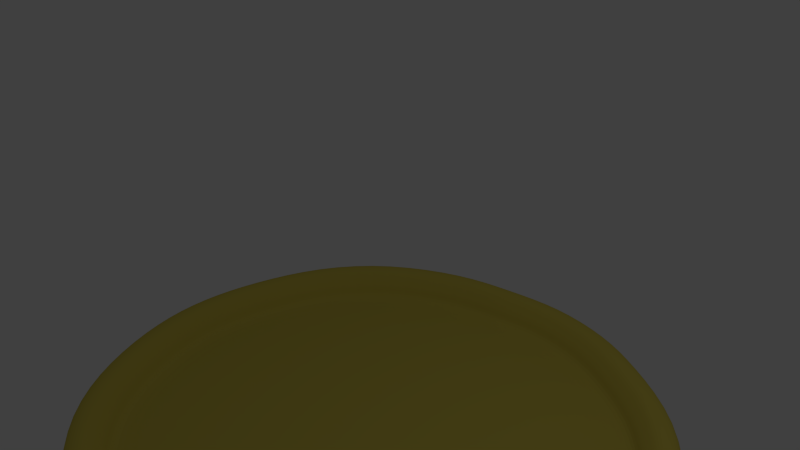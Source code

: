 # Source: Pizza_Empty.blend  (saved by Blender 2.76.0; exported with 4.5.12 LTS)
import bpy
from mathutils import Matrix  # noqa: F401  (used for matrix-valued properties, if any)

bpy.ops.wm.read_factory_settings(use_empty=True)
scene = bpy.context.scene
scene.name = 'Scene'

# ---- collections
col_collection_1 = bpy.data.collections.new('Collection 1'); scene.collection.children.link(col_collection_1)

# ---- materials (node trees are filled in below, after node groups)
mat_material = bpy.data.materials.new('Material')
mat_material.alpha_threshold = 0.0
mat_material.use_transparent_shadow = False
mat_material.diffuse_color = (0.6619, 0.5491, 0.0871, 1.0)
mat_material.roughness = 0.5
mat_material.specular_intensity = 0.2158
mat_material.line_color = (0.0, 0.0, 0.0, 1.0)

# ---- material node trees

# ---- world
world_world = bpy.data.worlds.new('World'); scene.world = world_world
world_world.color = (0.05088, 0.05088, 0.05088)
world_world.use_sun_shadow = False
world_world.sun_shadow_jitter_overblur = 0.0
world_world.cycles.sampling_method = 'MANUAL'
world_world.cycles.sample_map_resolution = 256

# ---- cameras
cam_camera = bpy.data.cameras.new('Camera')
cam_camera.clip_end = 100.0
cam_camera.lens = 35.0
cam_camera.sensor_width = 32.0
cam_camera.sensor_height = 18.0
cam_camera.ortho_scale = 7.314
cam_camera.dof.focus_distance = 0.0
cam_camera.dof.aperture_fstop = 128.0

# ---- lights
light_lamp = bpy.data.lights.new('Lamp', 'POINT')
light_lamp.transmission_factor = 0.0
light_lamp.cutoff_distance = 30.0
light_lamp.energy = 100.0
light_lamp.shadow_buffer_clip_start = 1.001
light_lamp.shadow_soft_size = 0.1
light_lamp.shadow_maximum_resolution = 0.006
light_lamp.use_absolute_resolution = True
light_lamp.cycles.use_multiple_importance_sampling = False

# ---- meshes
me_cube = bpy.data.meshes.new('Cube')
me_cube.from_pydata([(2.978, 2.974, 0.0), (3.147, -3.233, 0.0), (-3.146, -3.233, 0.0), (-3.146, 3.144, 0.0), (1.824, 3.65, 0.0), (0.0, 4.177, 0.0), (1.955, -3.941, 0.0), (-1.883, 3.844, 0.0), (0.03095, -4.357, 0.0), (-1.873, -3.981, 0.0), (3.877, 1.694, 0.0), (4.35, -0.1318, 0.0), (3.925, -2.11, 0.0), (-3.924, -2.219, 0.0), (-4.508, -0.1172, 0.0), (-3.984, 2.093, 0.0), (2.517, -2.594, 0.0), (3.297, -0.04458, 0.0), (2.517, 2.505, 0.0), (0.0006768, -3.385, 0.0), (0.0, 0.0, 0.0), (0.0006775, 3.296, 0.0), (-2.515, -2.594, 0.0), (-3.296, -0.04458, 0.0), (-2.515, 2.505, 0.0), (4.228, 0.7144, 0.0), (-4.367, 0.8669, 0.0), (2.907, 1.23, 0.0), (0.0003388, 1.648, 0.0), (-2.906, 1.23, 0.0), (4.204, -1.169, 0.0), (-4.392, -1.077, 0.0), (2.907, -1.319, 0.0), (0.0003384, -1.693, 0.0), (-2.906, -1.319, 0.0), (-0.9415, 4.01, 0.0), (-0.7393, -4.316, 0.0), (-1.257, 2.9, 0.0), (-1.648, -0.02229, 0.0), (-1.257, -2.989, 0.0), (-1.453, 1.439, 0.0), (-1.453, -1.506, 0.0), (1.094, -4.225, 0.0), (1.093, 3.998, 0.0), (1.259, 2.9, 0.0), (1.649, -0.02229, 0.0), (1.259, -2.989, 0.0), (1.454, 1.439, 0.0), (1.454, -1.506, 0.0), (3.061, 3.061, 0.09079), (3.236, -3.32, 0.09079), (-3.234, -3.32, 0.09079), (-3.234, 3.235, 0.09079), (1.875, 3.755, 0.09079), (0.00023, 4.297, 0.09079), (2.01, -4.047, 0.09079), (-1.935, 3.954, 0.09079), (0.03204, -4.475, 0.09079), (-1.925, -4.089, 0.09079), (3.985, 1.744, 0.09079), (4.471, -0.132, 0.09079), (4.035, -2.165, 0.09079), (-4.033, -2.277, 0.09079), (-4.634, -0.1171, 0.09079), (-4.095, 2.155, 0.09079), (4.347, 0.7377, 0.09079), (-4.489, 0.8946, 0.09079), (4.322, -1.198, 0.09079), (-4.514, -1.104, 0.09079), (-0.9675, 4.126, 0.09079), (-0.7597, -4.433, 0.09079), (1.125, -4.339, 0.09079), (1.124, 4.113, 0.09079), (3.115, 3.116, 0.1917), (3.292, -3.376, 0.1917), (-3.29, -3.376, 0.1917), (-3.29, 3.294, 0.1917), (1.908, 3.823, 0.1917), (0.000378, 4.374, 0.1917), (2.045, -4.116, 0.1917), (-1.969, 4.026, 0.1917), (0.03274, -4.551, 0.1917), (-1.958, -4.158, 0.1917), (4.055, 1.777, 0.1917), (4.55, -0.1322, 0.1917), (4.106, -2.201, 0.1917), (-4.104, -2.315, 0.1917), (-4.714, -0.117, 0.1917), (-4.167, 2.195, 0.1917), (4.423, 0.7528, 0.1917), (-4.567, 0.9123, 0.1917), (4.397, -1.217, 0.1917), (-4.593, -1.121, 0.1917), (-0.9843, 4.2, 0.1917), (-0.7729, -4.508, 0.1917), (1.144, -4.413, 0.1917), (1.144, 4.187, 0.1917), (3.113, 3.115, 0.3178), (3.291, -3.374, 0.3178), (-3.288, -3.374, 0.3178), (-3.288, 3.292, 0.3178), (1.907, 3.821, 0.3178), (0.000374, 4.372, 0.3178), (2.044, -4.114, 0.3178), (-1.968, 4.024, 0.3178), (0.03272, -4.549, 0.3178), (-1.957, -4.156, 0.3178), (4.053, 1.776, 0.3178), (4.547, -0.1322, 0.3178), (4.104, -2.2, 0.3178), (-4.102, -2.314, 0.3178), (-4.712, -0.117, 0.3178), (-4.165, 2.194, 0.3178), (4.421, 0.7524, 0.3178), (-4.565, 0.9118, 0.3178), (4.395, -1.217, 0.3178), (-4.59, -1.12, 0.3178), (-0.9838, 4.198, 0.3178), (-0.7725, -4.506, 0.3178), (1.144, -4.411, 0.3178), (1.143, 4.185, 0.3178), (3.101, 3.103, 0.4271), (3.278, -3.362, 0.4271), (-3.276, -3.362, 0.4271), (-3.276, 3.279, 0.4271), (1.9, 3.806, 0.4271), (0.000341, 4.355, 0.4271), (2.036, -4.099, 0.4271), (-1.961, 4.008, 0.4271), (0.03257, -4.532, 0.4271), (-1.95, -4.141, 0.4271), (4.038, 1.769, 0.4271), (4.53, -0.1321, 0.4271), (4.088, -2.192, 0.4271), (-4.086, -2.305, 0.4271), (-4.694, -0.117, 0.4271), (-4.149, 2.185, 0.4271), (4.404, 0.749, 0.4271), (-4.548, 0.9079, 0.4271), (4.378, -1.212, 0.4271), (-4.573, -1.117, 0.4271), (-0.9801, 4.181, 0.4271), (-0.7696, -4.489, 0.4271), (1.139, -4.394, 0.4271), (1.139, 4.169, 0.4271), (3.012, 3.009, 0.5112), (3.183, -3.268, 0.5112), (-3.182, -3.268, 0.5112), (-3.182, 3.181, 0.5112), (1.844, 3.693, 0.5112), (9.319e-05, 4.226, 0.5112), (1.977, -3.984, 0.5112), (-1.904, 3.888, 0.5112), (0.03139, -4.405, 0.5112), (-1.894, -4.025, 0.5112), (3.921, 1.714, 0.5112), (4.399, -0.1319, 0.5112), (3.97, -2.132, 0.5112), (-3.968, -2.242, 0.5112), (-4.559, -0.1172, 0.5112), (-4.029, 2.118, 0.5112), (4.276, 0.7238, 0.5112), (-4.417, 0.8781, 0.5112), (4.252, -1.181, 0.5112), (-4.441, -1.088, 0.5112), (-0.952, 4.057, 0.5112), (-0.7476, -4.363, 0.5112), (1.106, -4.271, 0.5112), (1.106, 4.045, 0.5112), (2.877, 2.869, 0.5112), (3.04, -3.127, 0.5112), (-3.04, -3.127, 0.5112), (-3.04, 3.033, 0.5112), (1.762, 3.522, 0.5112), (-0.0002799, 4.031, 0.5112), (1.888, -3.811, 0.5112), (-1.819, 3.709, 0.5112), (0.02962, -4.213, 0.5112), (-1.81, -3.85, 0.5112), (3.745, 1.632, 0.5112), (4.202, -0.1314, 0.5112), (3.792, -2.042, 0.5112), (-3.791, -2.148, 0.5112), (-4.355, -0.1174, 0.5112), (-3.849, 2.018, 0.5112), (4.084, 0.686, 0.5112), (-4.219, 0.8333, 0.5112), (4.061, -1.134, 0.5112), (-4.243, -1.045, 0.5112), (-0.9098, 3.87, 0.5112), (-0.7145, -4.173, 0.5112), (1.056, -4.085, 0.5112), (1.056, 3.858, 0.5112), (2.787, 2.777, 0.3653), (2.946, -3.035, 0.3653), (-2.946, -3.035, 0.3653), (-2.946, 2.935, 0.3653), (1.707, 3.409, 0.3653), (-0.000526, 3.903, 0.3653), (1.83, -3.697, 0.3653), (-1.763, 3.591, 0.3653), (0.02845, -4.087, 0.3653), (-1.754, -3.735, 0.3653), (3.629, 1.578, 0.3653), (4.072, -0.1312, 0.3653), (3.674, -1.983, 0.3653), (-3.674, -2.085, 0.3653), (-4.221, -0.1176, 0.3653), (-3.731, 1.952, 0.3653), (3.958, 0.661, 0.3653), (-4.089, 0.8038, 0.3653), (3.935, -1.102, 0.3653), (-4.112, -1.016, 0.3653), (-0.8819, 3.747, 0.3653), (-0.6927, -4.048, 0.3653), (1.023, -3.963, 0.3653), (1.023, 3.735, 0.3653), (2.722, 2.709, 0.2497), (2.877, -2.967, 0.2497), (-2.877, -2.967, 0.2497), (-2.877, 2.864, 0.2497), (1.667, 3.327, 0.2497), (-0.0007058, 3.809, 0.2497), (1.787, -3.614, 0.2497), (-1.722, 3.504, 0.2497), (0.02759, -3.995, 0.2497), (-1.713, -3.651, 0.2497), (3.544, 1.538, 0.2497), (3.976, -0.131, 0.2497), (3.588, -1.94, 0.2497), (-3.589, -2.039, 0.2497), (-4.123, -0.1177, 0.2497), (-3.644, 1.903, 0.2497), (3.865, 0.6427, 0.2497), (-3.994, 0.7822, 0.2497), (3.843, -1.08, 0.2497), (-4.016, -0.9954, 0.2497), (-0.8615, 3.656, 0.2497), (-0.6767, -3.956, 0.2497), (0.9995, -3.873, 0.2497), (0.9991, 3.645, 0.2497), (2.676, 2.661, 0.05456), (2.828, -2.919, 0.05456), (-2.829, -2.919, 0.05456), (-2.829, 2.814, 0.05456), (1.639, 3.269, 0.05456), (-0.0008332, 3.743, 0.05456), (1.756, -3.555, 0.05456), (-1.693, 3.443, 0.05456), (0.02698, -3.929, 0.05456), (-1.684, -3.591, 0.05456), (3.484, 1.51, 0.05456), (3.909, -0.1308, 0.05456), (3.528, -1.909, 0.05456), (-3.528, -2.007, 0.05456), (-4.053, -0.1178, 0.05456), (-3.583, 1.869, 0.05456), (3.8, 0.6298, 0.05456), (-3.927, 0.7669, 0.05456), (3.778, -1.063, 0.05456), (-3.948, -0.9807, 0.05456), (-0.8471, 3.593, 0.05456), (-0.6654, -3.892, 0.05456), (0.9824, -3.81, 0.05456), (0.9821, 3.582, 0.05456), (2.332, 2.305, 0.05456), (2.465, -2.56, 0.05456), (-2.467, -2.56, 0.05456), (-2.467, 2.437, 0.05456), (1.428, 2.834, 0.05456), (-0.001783, 3.247, 0.05456), (1.53, -3.115, 0.05456), (-1.477, 2.986, 0.05456), (0.02247, -3.441, 0.05456), (-1.47, -3.147, 0.05456), (3.037, 1.301, 0.05456), (3.407, -0.1298, 0.05456), (3.075, -1.68, 0.05456), (-3.077, -1.765, 0.05456), (-3.535, -0.1184, 0.05456), (-3.124, 1.614, 0.05456), (3.312, 0.5333, 0.05456), (-3.425, 0.6529, 0.05456), (3.293, -0.9428, 0.05456), (-3.444, -0.8707, 0.05456), (-0.7396, 3.116, 0.05456), (-0.5812, -3.409, 0.05456), (0.8555, -3.337, 0.05456), (0.8552, 3.107, 0.05456), (1.367, 1.303, 0.05456), (1.445, -1.555, 0.05456), (-1.453, -1.555, 0.05456), (-1.453, 1.381, 0.05456), (0.8352, 1.614, 0.05456), (-0.004447, 1.857, 0.05456), (0.8956, -1.88, 0.05456), (-0.8713, 1.703, 0.05456), (0.0098, -2.072, 0.05456), (-0.8667, -1.899, 0.05456), (1.78, 0.7136, 0.05456), (1.998, -0.1268, 0.05456), (1.803, -1.037, 0.05456), (-1.811, -1.088, 0.05456), (-2.08, -0.1201, 0.05456), (-1.839, 0.8975, 0.05456), (1.942, 0.2627, 0.05456), (-2.015, 0.3329, 0.05456), (1.931, -0.6045, 0.05456), (-2.026, -0.5621, 0.05456), (-0.4379, 1.78, 0.05456), (-0.3448, -2.053, 0.05456), (0.4991, -2.011, 0.05456), (0.499, 1.775, 0.05456), (0.0, -0.04447, 0.05456)], [], [(22, 9, 2, 13), (43, 44, 21, 5), (12, 1, 6, 16), (47, 45, 20, 28), (39, 36, 9, 22), (46, 42, 8, 19), (48, 46, 19, 33), (35, 37, 24, 7), (40, 38, 23, 29), (41, 39, 22, 34), (0, 10, 18, 4), (25, 11, 17, 27), (30, 12, 16, 32), (7, 24, 15, 3), (29, 23, 14, 26), (34, 22, 13, 31), (24, 29, 26, 15), (10, 25, 27, 18), (37, 40, 29, 24), (44, 47, 28, 21), (23, 34, 31, 14), (11, 30, 32, 17), (38, 41, 34, 23), (45, 48, 33, 20), (20, 33, 41, 38), (21, 28, 40, 37), (33, 19, 39, 41), (28, 20, 38, 40), (5, 21, 37, 35), (19, 8, 36, 39), (17, 32, 48, 45), (18, 27, 47, 44), (32, 16, 46, 48), (16, 6, 42, 46), (27, 17, 45, 47), (4, 18, 44, 43), (15, 26, 66, 64), (9, 36, 70, 58), (26, 14, 63, 66), (35, 7, 56, 69), (42, 6, 55, 71), (30, 11, 60, 67), (3, 15, 64, 52), (4, 43, 72, 53), (31, 13, 62, 68), (10, 0, 49, 59), (5, 35, 69, 54), (11, 25, 65, 60), (8, 42, 71, 57), (36, 8, 57, 70), (1, 12, 61, 50), (12, 30, 67, 61), (43, 5, 54, 72), (7, 3, 52, 56), (13, 2, 51, 62), (6, 1, 50, 55), (0, 4, 53, 49), (14, 31, 68, 63), (25, 10, 59, 65), (2, 9, 58, 51), (55, 50, 74, 79), (53, 72, 96, 77), (56, 52, 76, 80), (65, 59, 83, 89), (58, 70, 94, 82), (49, 53, 77, 73), (66, 63, 87, 90), (59, 49, 73, 83), (51, 58, 82, 75), (67, 60, 84, 91), (60, 65, 89, 84), (69, 56, 80, 93), (68, 62, 86, 92), (61, 67, 91, 85), (52, 64, 88, 76), (54, 69, 93, 78), (62, 51, 75, 86), (57, 71, 95, 81), (70, 57, 81, 94), (63, 68, 92, 87), (72, 54, 78, 96), (71, 55, 79, 95), (50, 61, 85, 74), (64, 66, 90, 88), (85, 91, 115, 109), (76, 88, 112, 100), (78, 93, 117, 102), (86, 75, 99, 110), (81, 95, 119, 105), (94, 81, 105, 118), (87, 92, 116, 111), (96, 78, 102, 120), (95, 79, 103, 119), (74, 85, 109, 98), (88, 90, 114, 112), (79, 74, 98, 103), (77, 96, 120, 101), (80, 76, 100, 104), (89, 83, 107, 113), (82, 94, 118, 106), (73, 77, 101, 97), (90, 87, 111, 114), (83, 73, 97, 107), (75, 82, 106, 99), (91, 84, 108, 115), (84, 89, 113, 108), (93, 80, 104, 117), (92, 86, 110, 116), (101, 120, 144, 125), (104, 100, 124, 128), (113, 107, 131, 137), (106, 118, 142, 130), (97, 101, 125, 121), (114, 111, 135, 138), (107, 97, 121, 131), (99, 106, 130, 123), (115, 108, 132, 139), (108, 113, 137, 132), (117, 104, 128, 141), (116, 110, 134, 140), (109, 115, 139, 133), (100, 112, 136, 124), (102, 117, 141, 126), (110, 99, 123, 134), (105, 119, 143, 129), (118, 105, 129, 142), (111, 116, 140, 135), (120, 102, 126, 144), (119, 103, 127, 143), (98, 109, 133, 122), (112, 114, 138, 136), (103, 98, 122, 127), (133, 139, 163, 157), (124, 136, 160, 148), (126, 141, 165, 150), (134, 123, 147, 158), (129, 143, 167, 153), (142, 129, 153, 166), (135, 140, 164, 159), (144, 126, 150, 168), (143, 127, 151, 167), (122, 133, 157, 146), (136, 138, 162, 160), (127, 122, 146, 151), (125, 144, 168, 149), (128, 124, 148, 152), (137, 131, 155, 161), (130, 142, 166, 154), (121, 125, 149, 145), (138, 135, 159, 162), (131, 121, 145, 155), (123, 130, 154, 147), (139, 132, 156, 163), (132, 137, 161, 156), (141, 128, 152, 165), (140, 134, 158, 164), (152, 148, 172, 176), (161, 155, 179, 185), (154, 166, 190, 178), (145, 149, 173, 169), (162, 159, 183, 186), (155, 145, 169, 179), (147, 154, 178, 171), (163, 156, 180, 187), (156, 161, 185, 180), (165, 152, 176, 189), (164, 158, 182, 188), (157, 163, 187, 181), (148, 160, 184, 172), (150, 165, 189, 174), (158, 147, 171, 182), (153, 167, 191, 177), (166, 153, 177, 190), (159, 164, 188, 183), (168, 150, 174, 192), (167, 151, 175, 191), (146, 157, 181, 170), (160, 162, 186, 184), (151, 146, 170, 175), (149, 168, 192, 173), (172, 184, 208, 196), (174, 189, 213, 198), (182, 171, 195, 206), (177, 191, 215, 201), (190, 177, 201, 214), (183, 188, 212, 207), (192, 174, 198, 216), (191, 175, 199, 215), (170, 181, 205, 194), (184, 186, 210, 208), (175, 170, 194, 199), (173, 192, 216, 197), (176, 172, 196, 200), (185, 179, 203, 209), (178, 190, 214, 202), (169, 173, 197, 193), (186, 183, 207, 210), (179, 169, 193, 203), (171, 178, 202, 195), (187, 180, 204, 211), (180, 185, 209, 204), (189, 176, 200, 213), (188, 182, 206, 212), (181, 187, 211, 205), (209, 203, 227, 233), (202, 214, 238, 226), (193, 197, 221, 217), (210, 207, 231, 234), (203, 193, 217, 227), (195, 202, 226, 219), (211, 204, 228, 235), (204, 209, 233, 228), (213, 200, 224, 237), (212, 206, 230, 236), (205, 211, 235, 229), (196, 208, 232, 220), (198, 213, 237, 222), (206, 195, 219, 230), (201, 215, 239, 225), (214, 201, 225, 238), (207, 212, 236, 231), (216, 198, 222, 240), (215, 199, 223, 239), (194, 205, 229, 218), (208, 210, 234, 232), (199, 194, 218, 223), (197, 216, 240, 221), (200, 196, 220, 224), (220, 232, 256, 244), (222, 237, 261, 246), (230, 219, 243, 254), (225, 239, 263, 249), (238, 225, 249, 262), (231, 236, 260, 255), (240, 222, 246, 264), (239, 223, 247, 263), (218, 229, 253, 242), (232, 234, 258, 256), (223, 218, 242, 247), (221, 240, 264, 245), (224, 220, 244, 248), (233, 227, 251, 257), (226, 238, 262, 250), (217, 221, 245, 241), (234, 231, 255, 258), (227, 217, 241, 251), (219, 226, 250, 243), (235, 228, 252, 259), (228, 233, 257, 252), (237, 224, 248, 261), (236, 230, 254, 260), (229, 235, 259, 253), (250, 262, 286, 274), (241, 245, 269, 265), (258, 255, 279, 282), (251, 241, 265, 275), (243, 250, 274, 267), (259, 252, 276, 283), (252, 257, 281, 276), (261, 248, 272, 285), (260, 254, 278, 284), (253, 259, 283, 277), (244, 256, 280, 268), (246, 261, 285, 270), (254, 243, 267, 278), (249, 263, 287, 273), (262, 249, 273, 286), (255, 260, 284, 279), (264, 246, 270, 288), (263, 247, 271, 287), (242, 253, 277, 266), (256, 258, 282, 280), (247, 242, 266, 271), (245, 264, 288, 269), (248, 244, 268, 272), (257, 251, 275, 281), (270, 285, 309, 294), (278, 267, 291, 302), (273, 287, 311, 297), (286, 273, 297, 310), (279, 284, 308, 303), (288, 270, 294, 312), (287, 271, 295, 311), (266, 277, 301, 290), (280, 282, 306, 304), (271, 266, 290, 295), (269, 288, 312, 293), (272, 268, 292, 296), (281, 275, 299, 305), (274, 286, 310, 298), (265, 269, 293, 289), (282, 279, 303, 306), (275, 265, 289, 299), (267, 274, 298, 291), (283, 276, 300, 307), (276, 281, 305, 300), (285, 272, 296, 309), (284, 278, 302, 308), (277, 283, 307, 301), (268, 280, 304, 292), (298, 310, 313), (289, 293, 313), (306, 303, 313), (299, 289, 313), (291, 298, 313), (307, 300, 313), (300, 305, 313), (309, 296, 313), (308, 302, 313), (301, 307, 313), (292, 304, 313), (294, 309, 313), (302, 291, 313), (297, 311, 313), (310, 297, 313), (303, 308, 313), (312, 294, 313), (311, 295, 313), (290, 301, 313), (304, 306, 313), (295, 290, 313), (293, 312, 313), (296, 292, 313), (305, 299, 313)])
_uv = me_cube.uv_layers.new(name='UVMap')
_uv.uv.foreach_set('vector', [0.4463, 0.3736, 0.48, 0.3007, 0.4131, 0.34, 0.3723, 0.3933, 0.6359, 0.72, 0.6446, 0.6623, 0.5785, 0.6831, 0.5784, 0.7294, 0.7847, 0.399, 0.7438, 0.34, 0.6811, 0.3028, 0.7106, 0.3736, 0.6548, 0.5855, 0.665, 0.5087, 0.5784, 0.5099, 0.5784, 0.5965, 0.5124, 0.3528, 0.5396, 0.2832, 0.48, 0.3007, 0.4463, 0.3736, 0.6446, 0.3528, 0.6359, 0.2879, 0.5801, 0.281, 0.5785, 0.332, 0.6548, 0.4308, 0.6446, 0.3528, 0.5785, 0.332, 0.5784, 0.421, 0.529, 0.7206, 0.5124, 0.6623, 0.4463, 0.6415, 0.4795, 0.7118, 0.5021, 0.5855, 0.4918, 0.5087, 0.4053, 0.5075, 0.4258, 0.5745, 0.5021, 0.4308, 0.5124, 0.3528, 0.4463, 0.3736, 0.4258, 0.4406, 0.7349, 0.6662, 0.7821, 0.5989, 0.7106, 0.6415, 0.6742, 0.7017, 0.8006, 0.5474, 0.807, 0.503, 0.7517, 0.5075, 0.7312, 0.5745, 0.7993, 0.4485, 0.7847, 0.399, 0.7106, 0.3736, 0.7312, 0.4406, 0.4795, 0.7118, 0.4463, 0.6415, 0.3691, 0.6199, 0.4131, 0.6751, 0.4258, 0.5745, 0.4053, 0.5075, 0.3416, 0.5037, 0.349, 0.5554, 0.4258, 0.4406, 0.4463, 0.3736, 0.3723, 0.3933, 0.3477, 0.4533, 0.4463, 0.6415, 0.4258, 0.5745, 0.349, 0.5554, 0.3691, 0.6199, 0.7821, 0.5989, 0.8006, 0.5474, 0.7312, 0.5745, 0.7106, 0.6415, 0.5124, 0.6623, 0.5021, 0.5855, 0.4258, 0.5745, 0.4463, 0.6415, 0.6446, 0.6623, 0.6548, 0.5855, 0.5784, 0.5965, 0.5785, 0.6831, 0.4053, 0.5075, 0.4258, 0.4406, 0.3477, 0.4533, 0.3416, 0.5037, 0.807, 0.503, 0.7993, 0.4485, 0.7312, 0.4406, 0.7517, 0.5075, 0.4918, 0.5087, 0.5021, 0.4308, 0.4258, 0.4406, 0.4053, 0.5075, 0.665, 0.5087, 0.6548, 0.4308, 0.5784, 0.421, 0.5784, 0.5099, 0.5784, 0.5099, 0.5784, 0.421, 0.5021, 0.4308, 0.4918, 0.5087, 0.5785, 0.6831, 0.5784, 0.5965, 0.5021, 0.5855, 0.5124, 0.6623, 0.5784, 0.421, 0.5785, 0.332, 0.5124, 0.3528, 0.5021, 0.4308, 0.5784, 0.5965, 0.5784, 0.5099, 0.4918, 0.5087, 0.5021, 0.5855, 0.5784, 0.7294, 0.5785, 0.6831, 0.5124, 0.6623, 0.529, 0.7206, 0.5785, 0.332, 0.5801, 0.281, 0.5396, 0.2832, 0.5124, 0.3528, 0.7517, 0.5075, 0.7312, 0.4406, 0.6548, 0.4308, 0.665, 0.5087, 0.7106, 0.6415, 0.7312, 0.5745, 0.6548, 0.5855, 0.6446, 0.6623, 0.7312, 0.4406, 0.7106, 0.3736, 0.6446, 0.3528, 0.6548, 0.4308, 0.7106, 0.3736, 0.6811, 0.3028, 0.6359, 0.2879, 0.6446, 0.3528, 0.7312, 0.5745, 0.7517, 0.5075, 0.665, 0.5087, 0.6548, 0.5855, 0.6742, 0.7017, 0.7106, 0.6415, 0.6446, 0.6623, 0.6359, 0.72, 0.3691, 0.6199, 0.349, 0.5554, 0.3426, 0.5569, 0.3633, 0.6231, 0.48, 0.3007, 0.5396, 0.2832, 0.5385, 0.277, 0.4773, 0.2951, 0.349, 0.5554, 0.3416, 0.5037, 0.335, 0.5037, 0.3426, 0.5569, 0.529, 0.7206, 0.4795, 0.7118, 0.4767, 0.7176, 0.5276, 0.7267, 0.6359, 0.2879, 0.6811, 0.3028, 0.684, 0.2972, 0.6375, 0.2819, 0.7993, 0.4485, 0.807, 0.503, 0.8133, 0.503, 0.8055, 0.4469, 0.4131, 0.6751, 0.3691, 0.6199, 0.3633, 0.6231, 0.4085, 0.6799, 0.6742, 0.7017, 0.6359, 0.72, 0.6375, 0.726, 0.6769, 0.7072, 0.3477, 0.4533, 0.3723, 0.3933, 0.3665, 0.3902, 0.3413, 0.4519, 0.7821, 0.5989, 0.7349, 0.6662, 0.7393, 0.6707, 0.7878, 0.6015, 0.5784, 0.7294, 0.529, 0.7206, 0.5276, 0.7267, 0.5784, 0.7357, 0.807, 0.503, 0.8006, 0.5474, 0.8068, 0.5487, 0.8133, 0.503, 0.5801, 0.281, 0.6359, 0.2879, 0.6375, 0.2819, 0.5801, 0.2748, 0.5396, 0.2832, 0.5801, 0.281, 0.5801, 0.2748, 0.5385, 0.277, 0.7438, 0.34, 0.7847, 0.399, 0.7904, 0.3961, 0.7484, 0.3355, 0.7847, 0.399, 0.7993, 0.4485, 0.8055, 0.4469, 0.7904, 0.3961, 0.6359, 0.72, 0.5784, 0.7294, 0.5784, 0.7357, 0.6375, 0.726, 0.4795, 0.7118, 0.4131, 0.6751, 0.4085, 0.6799, 0.4767, 0.7176, 0.3723, 0.3933, 0.4131, 0.34, 0.4085, 0.3355, 0.3665, 0.3902, 0.6811, 0.3028, 0.7438, 0.34, 0.7484, 0.3355, 0.684, 0.2972, 0.7349, 0.6662, 0.6742, 0.7017, 0.6769, 0.7072, 0.7393, 0.6707, 0.3416, 0.5037, 0.3477, 0.4533, 0.3413, 0.4519, 0.335, 0.5037, 0.8006, 0.5474, 0.7821, 0.5989, 0.7878, 0.6015, 0.8068, 0.5487, 0.4131, 0.34, 0.48, 0.3007, 0.4773, 0.2951, 0.4085, 0.3355, 0.684, 0.2972, 0.7484, 0.3355, 0.7514, 0.3325, 0.6859, 0.2936, 0.6769, 0.7072, 0.6375, 0.726, 0.6385, 0.7299, 0.6787, 0.7107, 0.4767, 0.7176, 0.4085, 0.6799, 0.4056, 0.6829, 0.475, 0.7214, 0.8068, 0.5487, 0.7878, 0.6015, 0.7915, 0.6033, 0.8108, 0.5494, 0.4773, 0.2951, 0.5385, 0.277, 0.5378, 0.2731, 0.4755, 0.2914, 0.7393, 0.6707, 0.6769, 0.7072, 0.6787, 0.7107, 0.7421, 0.6736, 0.3426, 0.5569, 0.335, 0.5037, 0.3307, 0.5037, 0.3385, 0.5578, 0.7878, 0.6015, 0.7393, 0.6707, 0.7421, 0.6736, 0.7915, 0.6033, 0.4085, 0.3355, 0.4773, 0.2951, 0.4755, 0.2914, 0.4056, 0.3325, 0.8055, 0.4469, 0.8133, 0.503, 0.8175, 0.5029, 0.8095, 0.4459, 0.8133, 0.503, 0.8068, 0.5487, 0.8108, 0.5494, 0.8175, 0.5029, 0.5276, 0.7267, 0.4767, 0.7176, 0.475, 0.7214, 0.5267, 0.7306, 0.3413, 0.4519, 0.3665, 0.3902, 0.3628, 0.3883, 0.3371, 0.451, 0.7904, 0.3961, 0.8055, 0.4469, 0.8095, 0.4459, 0.7941, 0.3943, 0.4085, 0.6799, 0.3633, 0.6231, 0.3595, 0.6252, 0.4056, 0.6829, 0.5784, 0.7357, 0.5276, 0.7267, 0.5267, 0.7306, 0.5784, 0.7397, 0.3665, 0.3902, 0.4085, 0.3355, 0.4056, 0.3325, 0.3628, 0.3883, 0.5801, 0.2748, 0.6375, 0.2819, 0.6386, 0.278, 0.5801, 0.2708, 0.5385, 0.277, 0.5801, 0.2748, 0.5801, 0.2708, 0.5378, 0.2731, 0.335, 0.5037, 0.3413, 0.4519, 0.3371, 0.451, 0.3307, 0.5037, 0.6375, 0.726, 0.5784, 0.7357, 0.5784, 0.7397, 0.6385, 0.7299, 0.6375, 0.2819, 0.684, 0.2972, 0.6859, 0.2936, 0.6386, 0.278, 0.7484, 0.3355, 0.7904, 0.3961, 0.7941, 0.3943, 0.7514, 0.3325, 0.3633, 0.6231, 0.3426, 0.5569, 0.3385, 0.5578, 0.3595, 0.6252, 0.7941, 0.3943, 0.8095, 0.4459, 0.8093, 0.446, 0.794, 0.3943, 0.4056, 0.6829, 0.3595, 0.6252, 0.3596, 0.6252, 0.4057, 0.6829, 0.5784, 0.7397, 0.5267, 0.7306, 0.5267, 0.7305, 0.5784, 0.7396, 0.3628, 0.3883, 0.4056, 0.3325, 0.4057, 0.3326, 0.3629, 0.3883, 0.5801, 0.2708, 0.6386, 0.278, 0.6385, 0.2782, 0.5801, 0.2709, 0.5378, 0.2731, 0.5801, 0.2708, 0.5801, 0.2709, 0.5378, 0.2732, 0.3307, 0.5037, 0.3371, 0.451, 0.3372, 0.451, 0.3308, 0.5037, 0.6385, 0.7299, 0.5784, 0.7397, 0.5784, 0.7396, 0.6385, 0.7298, 0.6386, 0.278, 0.6859, 0.2936, 0.6858, 0.2937, 0.6385, 0.2782, 0.7514, 0.3325, 0.7941, 0.3943, 0.794, 0.3943, 0.7513, 0.3326, 0.3595, 0.6252, 0.3385, 0.5578, 0.3386, 0.5578, 0.3596, 0.6252, 0.6859, 0.2936, 0.7514, 0.3325, 0.7513, 0.3326, 0.6858, 0.2937, 0.6787, 0.7107, 0.6385, 0.7299, 0.6385, 0.7298, 0.6786, 0.7106, 0.475, 0.7214, 0.4056, 0.6829, 0.4057, 0.6829, 0.475, 0.7213, 0.8108, 0.5494, 0.7915, 0.6033, 0.7914, 0.6032, 0.8107, 0.5494, 0.4755, 0.2914, 0.5378, 0.2731, 0.5378, 0.2732, 0.4756, 0.2915, 0.7421, 0.6736, 0.6787, 0.7107, 0.6786, 0.7106, 0.742, 0.6735, 0.3385, 0.5578, 0.3307, 0.5037, 0.3308, 0.5037, 0.3386, 0.5578, 0.7915, 0.6033, 0.7421, 0.6736, 0.742, 0.6735, 0.7914, 0.6032, 0.4056, 0.3325, 0.4755, 0.2914, 0.4756, 0.2915, 0.4057, 0.3326, 0.8095, 0.4459, 0.8175, 0.5029, 0.8173, 0.5029, 0.8093, 0.446, 0.8175, 0.5029, 0.8108, 0.5494, 0.8107, 0.5494, 0.8173, 0.5029, 0.5267, 0.7306, 0.475, 0.7214, 0.475, 0.7213, 0.5267, 0.7305, 0.3371, 0.451, 0.3628, 0.3883, 0.3629, 0.3883, 0.3372, 0.451, 0.6786, 0.7106, 0.6385, 0.7298, 0.6383, 0.7289, 0.6782, 0.7099, 0.475, 0.7213, 0.4057, 0.6829, 0.4063, 0.6822, 0.4754, 0.7205, 0.8107, 0.5494, 0.7914, 0.6032, 0.7906, 0.6028, 0.8098, 0.5492, 0.4756, 0.2915, 0.5378, 0.2732, 0.538, 0.274, 0.476, 0.2923, 0.742, 0.6735, 0.6786, 0.7106, 0.6782, 0.7099, 0.7414, 0.6729, 0.3386, 0.5578, 0.3308, 0.5037, 0.3318, 0.5037, 0.3395, 0.5576, 0.7914, 0.6032, 0.742, 0.6735, 0.7414, 0.6729, 0.7906, 0.6028, 0.4057, 0.3326, 0.4756, 0.2915, 0.476, 0.2923, 0.4063, 0.3333, 0.8093, 0.446, 0.8173, 0.5029, 0.8164, 0.5029, 0.8085, 0.4462, 0.8173, 0.5029, 0.8107, 0.5494, 0.8098, 0.5492, 0.8164, 0.5029, 0.5267, 0.7305, 0.475, 0.7213, 0.4754, 0.7205, 0.5269, 0.7296, 0.3372, 0.451, 0.3629, 0.3883, 0.3638, 0.3888, 0.3382, 0.4512, 0.794, 0.3943, 0.8093, 0.446, 0.8085, 0.4462, 0.7932, 0.3947, 0.4057, 0.6829, 0.3596, 0.6252, 0.3604, 0.6247, 0.4063, 0.6822, 0.5784, 0.7396, 0.5267, 0.7305, 0.5269, 0.7296, 0.5784, 0.7387, 0.3629, 0.3883, 0.4057, 0.3326, 0.4063, 0.3333, 0.3638, 0.3888, 0.5801, 0.2709, 0.6385, 0.2782, 0.6383, 0.279, 0.5801, 0.2718, 0.5378, 0.2732, 0.5801, 0.2709, 0.5801, 0.2718, 0.538, 0.274, 0.3308, 0.5037, 0.3372, 0.451, 0.3382, 0.4512, 0.3318, 0.5037, 0.6385, 0.7298, 0.5784, 0.7396, 0.5784, 0.7387, 0.6383, 0.7289, 0.6385, 0.2782, 0.6858, 0.2937, 0.6854, 0.2945, 0.6383, 0.279, 0.7513, 0.3326, 0.794, 0.3943, 0.7932, 0.3947, 0.7507, 0.3333, 0.3596, 0.6252, 0.3386, 0.5578, 0.3395, 0.5576, 0.3604, 0.6247, 0.6858, 0.2937, 0.7513, 0.3326, 0.7507, 0.3333, 0.6854, 0.2945, 0.7932, 0.3947, 0.8085, 0.4462, 0.8018, 0.4478, 0.787, 0.3979, 0.4063, 0.6822, 0.3604, 0.6247, 0.3667, 0.6212, 0.4113, 0.677, 0.5784, 0.7387, 0.5269, 0.7296, 0.5284, 0.7231, 0.5784, 0.7319, 0.3638, 0.3888, 0.4063, 0.3333, 0.4113, 0.3382, 0.3699, 0.3921, 0.5801, 0.2718, 0.6383, 0.279, 0.6366, 0.2855, 0.5801, 0.2785, 0.538, 0.274, 0.5801, 0.2718, 0.5801, 0.2785, 0.5391, 0.2807, 0.3318, 0.5037, 0.3382, 0.4512, 0.3451, 0.4527, 0.3389, 0.5037, 0.6383, 0.7289, 0.5784, 0.7387, 0.5784, 0.7319, 0.6365, 0.7224, 0.6383, 0.279, 0.6854, 0.2945, 0.6823, 0.3006, 0.6366, 0.2855, 0.7507, 0.3333, 0.7932, 0.3947, 0.787, 0.3979, 0.7457, 0.3382, 0.3604, 0.6247, 0.3395, 0.5576, 0.3464, 0.556, 0.3667, 0.6212, 0.6854, 0.2945, 0.7507, 0.3333, 0.7457, 0.3382, 0.6823, 0.3006, 0.6782, 0.7099, 0.6383, 0.7289, 0.6365, 0.7224, 0.6753, 0.7039, 0.4754, 0.7205, 0.4063, 0.6822, 0.4113, 0.677, 0.4784, 0.7142, 0.8098, 0.5492, 0.7906, 0.6028, 0.7844, 0.6, 0.8031, 0.5479, 0.476, 0.2923, 0.538, 0.274, 0.5391, 0.2807, 0.4789, 0.2984, 0.7414, 0.6729, 0.6782, 0.7099, 0.6753, 0.7039, 0.7367, 0.668, 0.3395, 0.5576, 0.3318, 0.5037, 0.3389, 0.5037, 0.3464, 0.556, 0.7906, 0.6028, 0.7414, 0.6729, 0.7367, 0.668, 0.7844, 0.6, 0.4063, 0.3333, 0.476, 0.2923, 0.4789, 0.2984, 0.4113, 0.3382, 0.8085, 0.4462, 0.8164, 0.5029, 0.8095, 0.503, 0.8018, 0.4478, 0.8164, 0.5029, 0.8098, 0.5492, 0.8031, 0.5479, 0.8095, 0.503, 0.5269, 0.7296, 0.4754, 0.7205, 0.4784, 0.7142, 0.5284, 0.7231, 0.3382, 0.4512, 0.3638, 0.3888, 0.3699, 0.3921, 0.3451, 0.4527, 0.4784, 0.7142, 0.4113, 0.677, 0.4187, 0.6692, 0.4828, 0.7048, 0.8031, 0.5479, 0.7844, 0.6, 0.7752, 0.5956, 0.793, 0.5459, 0.4789, 0.2984, 0.5391, 0.2807, 0.5409, 0.2906, 0.4834, 0.3076, 0.7367, 0.668, 0.6753, 0.7039, 0.671, 0.6949, 0.7296, 0.6606, 0.3464, 0.556, 0.3389, 0.5037, 0.3496, 0.5037, 0.3567, 0.5537, 0.7844, 0.6, 0.7367, 0.668, 0.7296, 0.6606, 0.7752, 0.5956, 0.4113, 0.3382, 0.4789, 0.2984, 0.4834, 0.3076, 0.4187, 0.3456, 0.8018, 0.4478, 0.8095, 0.503, 0.7992, 0.503, 0.7918, 0.4503, 0.8095, 0.503, 0.8031, 0.5479, 0.793, 0.5459, 0.7992, 0.503, 0.5284, 0.7231, 0.4784, 0.7142, 0.4828, 0.7048, 0.5306, 0.7132, 0.3451, 0.4527, 0.3699, 0.3921, 0.3793, 0.3971, 0.3555, 0.455, 0.787, 0.3979, 0.8018, 0.4478, 0.7918, 0.4503, 0.7776, 0.4026, 0.4113, 0.677, 0.3667, 0.6212, 0.3762, 0.6159, 0.4187, 0.6692, 0.5784, 0.7319, 0.5284, 0.7231, 0.5306, 0.7132, 0.5784, 0.7217, 0.3699, 0.3921, 0.4113, 0.3382, 0.4187, 0.3456, 0.3793, 0.3971, 0.5801, 0.2785, 0.6366, 0.2855, 0.6339, 0.2952, 0.58, 0.2885, 0.5391, 0.2807, 0.5801, 0.2785, 0.58, 0.2885, 0.5409, 0.2906, 0.3389, 0.5037, 0.3451, 0.4527, 0.3555, 0.455, 0.3496, 0.5037, 0.6365, 0.7224, 0.5784, 0.7319, 0.5784, 0.7217, 0.6339, 0.7126, 0.6366, 0.2855, 0.6823, 0.3006, 0.6776, 0.3097, 0.6339, 0.2952, 0.7457, 0.3382, 0.787, 0.3979, 0.7776, 0.4026, 0.7382, 0.3456, 0.3667, 0.6212, 0.3464, 0.556, 0.3567, 0.5537, 0.3762, 0.6159, 0.6823, 0.3006, 0.7457, 0.3382, 0.7382, 0.3456, 0.6776, 0.3097, 0.6753, 0.7039, 0.6365, 0.7224, 0.6339, 0.7126, 0.671, 0.6949, 0.4187, 0.6692, 0.3762, 0.6159, 0.3824, 0.6124, 0.4237, 0.6641, 0.5784, 0.7217, 0.5306, 0.7132, 0.5321, 0.7067, 0.5784, 0.7149, 0.3793, 0.3971, 0.4187, 0.3456, 0.4237, 0.3505, 0.3854, 0.4003, 0.58, 0.2885, 0.6339, 0.2952, 0.6322, 0.3017, 0.5799, 0.2952, 0.5409, 0.2906, 0.58, 0.2885, 0.5799, 0.2952, 0.542, 0.2972, 0.3496, 0.5037, 0.3555, 0.455, 0.3624, 0.4565, 0.3567, 0.5037, 0.6339, 0.7126, 0.5784, 0.7217, 0.5784, 0.7149, 0.6322, 0.7061, 0.6339, 0.2952, 0.6776, 0.3097, 0.6746, 0.3156, 0.6322, 0.3017, 0.7382, 0.3456, 0.7776, 0.4026, 0.7715, 0.4057, 0.7332, 0.3505, 0.3762, 0.6159, 0.3567, 0.5537, 0.3636, 0.5521, 0.3824, 0.6124, 0.6776, 0.3097, 0.7382, 0.3456, 0.7332, 0.3505, 0.6746, 0.3156, 0.671, 0.6949, 0.6339, 0.7126, 0.6322, 0.7061, 0.6681, 0.689, 0.4828, 0.7048, 0.4187, 0.6692, 0.4237, 0.6641, 0.4858, 0.6985, 0.793, 0.5459, 0.7752, 0.5956, 0.7691, 0.5928, 0.7864, 0.5446, 0.4834, 0.3076, 0.5409, 0.2906, 0.542, 0.2972, 0.4863, 0.3137, 0.7296, 0.6606, 0.671, 0.6949, 0.6681, 0.689, 0.7249, 0.6558, 0.3567, 0.5537, 0.3496, 0.5037, 0.3567, 0.5037, 0.3636, 0.5521, 0.7752, 0.5956, 0.7296, 0.6606, 0.7249, 0.6558, 0.7691, 0.5928, 0.4187, 0.3456, 0.4834, 0.3076, 0.4863, 0.3137, 0.4237, 0.3505, 0.7918, 0.4503, 0.7992, 0.503, 0.7923, 0.503, 0.7852, 0.452, 0.7992, 0.503, 0.793, 0.5459, 0.7864, 0.5446, 0.7923, 0.503, 0.5306, 0.7132, 0.4828, 0.7048, 0.4858, 0.6985, 0.5321, 0.7067, 0.3555, 0.455, 0.3793, 0.3971, 0.3854, 0.4003, 0.3624, 0.4565, 0.7776, 0.4026, 0.7918, 0.4503, 0.7852, 0.452, 0.7715, 0.4057, 0.7864, 0.5446, 0.7691, 0.5928, 0.7646, 0.5907, 0.7815, 0.5437, 0.4863, 0.3137, 0.542, 0.2972, 0.5429, 0.302, 0.4884, 0.3181, 0.7249, 0.6558, 0.6681, 0.689, 0.666, 0.6847, 0.7214, 0.6522, 0.3636, 0.5521, 0.3567, 0.5037, 0.3618, 0.5037, 0.3686, 0.551, 0.7691, 0.5928, 0.7249, 0.6558, 0.7214, 0.6522, 0.7646, 0.5907, 0.4237, 0.3505, 0.4863, 0.3137, 0.4884, 0.3181, 0.4273, 0.354, 0.7852, 0.452, 0.7923, 0.503, 0.7873, 0.503, 0.7804, 0.4532, 0.7923, 0.503, 0.7864, 0.5446, 0.7815, 0.5437, 0.7873, 0.503, 0.5321, 0.7067, 0.4858, 0.6985, 0.4879, 0.694, 0.5332, 0.702, 0.3624, 0.4565, 0.3854, 0.4003, 0.3899, 0.4028, 0.3674, 0.4576, 0.7715, 0.4057, 0.7852, 0.452, 0.7804, 0.4532, 0.767, 0.408, 0.4237, 0.6641, 0.3824, 0.6124, 0.387, 0.6099, 0.4273, 0.6604, 0.5784, 0.7149, 0.5321, 0.7067, 0.5332, 0.702, 0.5784, 0.71, 0.3854, 0.4003, 0.4237, 0.3505, 0.4273, 0.354, 0.3899, 0.4028, 0.5799, 0.2952, 0.6322, 0.3017, 0.6309, 0.3064, 0.5799, 0.3, 0.542, 0.2972, 0.5799, 0.2952, 0.5799, 0.3, 0.5429, 0.302, 0.3567, 0.5037, 0.3624, 0.4565, 0.3674, 0.4576, 0.3618, 0.5037, 0.6322, 0.7061, 0.5784, 0.7149, 0.5784, 0.71, 0.6309, 0.7014, 0.6322, 0.3017, 0.6746, 0.3156, 0.6723, 0.32, 0.6309, 0.3064, 0.7332, 0.3505, 0.7715, 0.4057, 0.767, 0.408, 0.7296, 0.354, 0.3824, 0.6124, 0.3636, 0.5521, 0.3686, 0.551, 0.387, 0.6099, 0.6746, 0.3156, 0.7332, 0.3505, 0.7296, 0.354, 0.6723, 0.32, 0.6681, 0.689, 0.6322, 0.7061, 0.6309, 0.7014, 0.666, 0.6847, 0.4858, 0.6985, 0.4237, 0.6641, 0.4273, 0.6604, 0.4879, 0.694, 0.4273, 0.6604, 0.387, 0.6099, 0.3902, 0.6081, 0.4298, 0.6577, 0.5784, 0.71, 0.5332, 0.702, 0.5339, 0.6986, 0.5784, 0.7065, 0.3899, 0.4028, 0.4273, 0.354, 0.4298, 0.3566, 0.3931, 0.4045, 0.5799, 0.3, 0.6309, 0.3064, 0.63, 0.3097, 0.5798, 0.3035, 0.5429, 0.302, 0.5799, 0.3, 0.5798, 0.3035, 0.5435, 0.3054, 0.3618, 0.5037, 0.3674, 0.4576, 0.371, 0.4584, 0.3655, 0.5037, 0.6309, 0.7014, 0.5784, 0.71, 0.5784, 0.7065, 0.63, 0.6981, 0.6309, 0.3064, 0.6723, 0.32, 0.6707, 0.3231, 0.63, 0.3097, 0.7296, 0.354, 0.767, 0.408, 0.7638, 0.4096, 0.727, 0.3566, 0.387, 0.6099, 0.3686, 0.551, 0.3721, 0.5502, 0.3902, 0.6081, 0.6723, 0.32, 0.7296, 0.354, 0.727, 0.3566, 0.6707, 0.3231, 0.666, 0.6847, 0.6309, 0.7014, 0.63, 0.6981, 0.6645, 0.6816, 0.4879, 0.694, 0.4273, 0.6604, 0.4298, 0.6577, 0.4895, 0.6908, 0.7815, 0.5437, 0.7646, 0.5907, 0.7615, 0.5892, 0.7781, 0.543, 0.4884, 0.3181, 0.5429, 0.302, 0.5435, 0.3054, 0.4899, 0.3212, 0.7214, 0.6522, 0.666, 0.6847, 0.6645, 0.6816, 0.719, 0.6497, 0.3686, 0.551, 0.3618, 0.5037, 0.3655, 0.5037, 0.3721, 0.5502, 0.7646, 0.5907, 0.7214, 0.6522, 0.719, 0.6497, 0.7615, 0.5892, 0.4273, 0.354, 0.4884, 0.3181, 0.4899, 0.3212, 0.4298, 0.3566, 0.7804, 0.4532, 0.7873, 0.503, 0.7838, 0.503, 0.7769, 0.454, 0.7873, 0.503, 0.7815, 0.5437, 0.7781, 0.543, 0.7838, 0.503, 0.5332, 0.702, 0.4879, 0.694, 0.4895, 0.6908, 0.5339, 0.6986, 0.3674, 0.4576, 0.3899, 0.4028, 0.3931, 0.4045, 0.371, 0.4584, 0.767, 0.408, 0.7804, 0.4532, 0.7769, 0.454, 0.7638, 0.4096, 0.4899, 0.3212, 0.5435, 0.3054, 0.5479, 0.3308, 0.5012, 0.3446, 0.719, 0.6497, 0.6645, 0.6816, 0.6534, 0.6588, 0.701, 0.631, 0.3721, 0.5502, 0.3655, 0.5037, 0.3927, 0.5037, 0.3985, 0.5442, 0.7615, 0.5892, 0.719, 0.6497, 0.701, 0.631, 0.738, 0.5782, 0.4298, 0.3566, 0.4899, 0.3212, 0.5012, 0.3446, 0.4488, 0.3754, 0.7769, 0.454, 0.7838, 0.503, 0.7574, 0.5031, 0.7514, 0.4604, 0.7838, 0.503, 0.7781, 0.543, 0.7524, 0.5379, 0.7574, 0.5031, 0.5339, 0.6986, 0.4895, 0.6908, 0.5008, 0.6668, 0.5396, 0.6736, 0.371, 0.4584, 0.3931, 0.4045, 0.4168, 0.4171, 0.3975, 0.4641, 0.7638, 0.4096, 0.7769, 0.454, 0.7514, 0.4604, 0.74, 0.4216, 0.4298, 0.6577, 0.3902, 0.6081, 0.4143, 0.5947, 0.4488, 0.6379, 0.5784, 0.7065, 0.5339, 0.6986, 0.5396, 0.6736, 0.5783, 0.6805, 0.3931, 0.4045, 0.4298, 0.3566, 0.4488, 0.3754, 0.4168, 0.4171, 0.5798, 0.3035, 0.63, 0.3097, 0.6234, 0.3345, 0.5796, 0.3291, 0.5435, 0.3054, 0.5798, 0.3035, 0.5796, 0.3291, 0.5479, 0.3308, 0.3655, 0.5037, 0.371, 0.4584, 0.3975, 0.4641, 0.3927, 0.5037, 0.63, 0.6981, 0.5784, 0.7065, 0.5783, 0.6805, 0.6234, 0.6731, 0.63, 0.3097, 0.6707, 0.3231, 0.6588, 0.3462, 0.6234, 0.3345, 0.727, 0.3566, 0.7638, 0.4096, 0.74, 0.4216, 0.7079, 0.3754, 0.3902, 0.6081, 0.3721, 0.5502, 0.3985, 0.5442, 0.4143, 0.5947, 0.6707, 0.3231, 0.727, 0.3566, 0.7079, 0.3754, 0.6588, 0.3462, 0.6645, 0.6816, 0.63, 0.6981, 0.6234, 0.6731, 0.6534, 0.6588, 0.4895, 0.6908, 0.4298, 0.6577, 0.4488, 0.6379, 0.5008, 0.6668, 0.7781, 0.543, 0.7615, 0.5892, 0.738, 0.5782, 0.7524, 0.5379, 0.5783, 0.6805, 0.5396, 0.6736, 0.5554, 0.6034, 0.5782, 0.6075, 0.4168, 0.4171, 0.4488, 0.3754, 0.5021, 0.4282, 0.4833, 0.4527, 0.5796, 0.3291, 0.6234, 0.3345, 0.6047, 0.4042, 0.5789, 0.401, 0.5479, 0.3308, 0.5796, 0.3291, 0.5789, 0.401, 0.5603, 0.402, 0.3927, 0.5037, 0.3975, 0.4641, 0.472, 0.4804, 0.4692, 0.5036, 0.6234, 0.6731, 0.5783, 0.6805, 0.5782, 0.6075, 0.6046, 0.6031, 0.6234, 0.3345, 0.6588, 0.3462, 0.6255, 0.4111, 0.6047, 0.4042, 0.7079, 0.3754, 0.74, 0.4216, 0.6731, 0.4554, 0.6543, 0.4282, 0.4143, 0.5947, 0.3985, 0.5442, 0.4726, 0.5274, 0.4818, 0.557, 0.6588, 0.3462, 0.7079, 0.3754, 0.6543, 0.4282, 0.6255, 0.4111, 0.6534, 0.6588, 0.6234, 0.6731, 0.6046, 0.6031, 0.6223, 0.5947, 0.5008, 0.6668, 0.4488, 0.6379, 0.5021, 0.5825, 0.5326, 0.5994, 0.7524, 0.5379, 0.738, 0.5782, 0.672, 0.5474, 0.6805, 0.5237, 0.5012, 0.3446, 0.5479, 0.3308, 0.5603, 0.402, 0.5329, 0.4101, 0.701, 0.631, 0.6534, 0.6588, 0.6223, 0.5947, 0.6502, 0.5784, 0.3985, 0.5442, 0.3927, 0.5037, 0.4692, 0.5036, 0.4726, 0.5274, 0.738, 0.5782, 0.701, 0.631, 0.6502, 0.5784, 0.672, 0.5474, 0.4488, 0.3754, 0.5012, 0.3446, 0.5329, 0.4101, 0.5021, 0.4282, 0.7514, 0.4604, 0.7574, 0.5031, 0.6834, 0.5032, 0.6799, 0.4781, 0.7574, 0.5031, 0.7524, 0.5379, 0.6805, 0.5237, 0.6834, 0.5032, 0.5396, 0.6736, 0.5008, 0.6668, 0.5326, 0.5994, 0.5554, 0.6034, 0.3975, 0.4641, 0.4168, 0.4171, 0.4833, 0.4527, 0.472, 0.4804, 0.74, 0.4216, 0.7514, 0.4604, 0.6799, 0.4781, 0.6731, 0.4554, 0.4488, 0.6379, 0.4143, 0.5947, 0.4818, 0.557, 0.5021, 0.5825, 0.5329, 0.4101, 0.5603, 0.402, 0.5784, 0.5076, 0.6502, 0.5784, 0.6223, 0.5947, 0.5784, 0.5076, 0.4726, 0.5274, 0.4692, 0.5036, 0.5784, 0.5076, 0.672, 0.5474, 0.6502, 0.5784, 0.5784, 0.5076, 0.5021, 0.4282, 0.5329, 0.4101, 0.5784, 0.5076, 0.6799, 0.4781, 0.6834, 0.5032, 0.5784, 0.5076, 0.6834, 0.5032, 0.6805, 0.5237, 0.5784, 0.5076, 0.5554, 0.6034, 0.5326, 0.5994, 0.5784, 0.5076, 0.472, 0.4804, 0.4833, 0.4527, 0.5784, 0.5076, 0.6731, 0.4554, 0.6799, 0.4781, 0.5784, 0.5076, 0.5021, 0.5825, 0.4818, 0.557, 0.5784, 0.5076, 0.5782, 0.6075, 0.5554, 0.6034, 0.5784, 0.5076, 0.4833, 0.4527, 0.5021, 0.4282, 0.5784, 0.5076, 0.5789, 0.401, 0.6047, 0.4042, 0.5784, 0.5076, 0.5603, 0.402, 0.5789, 0.401, 0.5784, 0.5076, 0.4692, 0.5036, 0.472, 0.4804, 0.5784, 0.5076, 0.6046, 0.6031, 0.5782, 0.6075, 0.5784, 0.5076, 0.6047, 0.4042, 0.6255, 0.4111, 0.5784, 0.5076, 0.6543, 0.4282, 0.6731, 0.4554, 0.5784, 0.5076, 0.4818, 0.557, 0.4726, 0.5274, 0.5784, 0.5076, 0.6255, 0.4111, 0.6543, 0.4282, 0.5784, 0.5076, 0.6223, 0.5947, 0.6046, 0.6031, 0.5784, 0.5076, 0.5326, 0.5994, 0.5021, 0.5825, 0.5784, 0.5076, 0.6805, 0.5237, 0.672, 0.5474, 0.5784, 0.5076])
me_cube.materials.append(mat_material)
me_cube.use_remesh_preserve_volume = False
me_cube.use_remesh_preserve_attributes = False
me_cube.use_mirror_vertex_groups = False
me_cube.update()

# ---- objects
ob_cube = bpy.data.objects.new('Cube', me_cube)
ob_lamp = bpy.data.objects.new('Lamp', light_lamp)
ob_camera = bpy.data.objects.new('Camera', cam_camera)

# ---- transforms, parenting, visibility, modifiers, constraints
ob_cube.location = (0.0, 0.04029, -3.007)
ob_cube.scale = (0.966, 0.9506, 0.8963)
ob_cube.lock_rotations_4d = False
ob_cube.empty_display_type = 'ARROWS'
ob_cube.lineart.crease_threshold = 0.0
_m = ob_cube.modifiers.new('Subsurf', 'SUBSURF')
_m.uv_smooth = 'PRESERVE_CORNERS'
_m.quality = 2
_m.levels = 3
_m.show_only_control_edges = False
ob_lamp.location = (4.076, 1.005, 5.904)
ob_lamp.rotation_euler = (0.6503, 0.05522, 1.866)
ob_lamp.lock_rotations_4d = False
ob_lamp.empty_display_type = 'ARROWS'
ob_lamp.color = (0.0, 0.0, 0.0, 0.0)
ob_lamp.lineart.crease_threshold = 0.0
ob_camera.location = (7.481, -6.508, 5.344)
ob_camera.rotation_euler = (1.109, 0.01082, 0.8149)
ob_camera.lock_rotations_4d = False
ob_camera.empty_display_type = 'ARROWS'
ob_camera.color = (0.0, 0.0, 0.0, 0.0)
ob_camera.display_type = 'WIRE'
ob_camera.lineart.crease_threshold = 0.0

# ---- collection membership
col_collection_1.objects.link(ob_cube)
col_collection_1.objects.link(ob_lamp)
col_collection_1.objects.link(ob_camera)

# ---- scene / render settings (as saved in the file)
scene.camera = ob_camera
scene.frame_start = 1; scene.frame_end = 250; scene.frame_set(1)
scene.render.engine = 'BLENDER_EEVEE_NEXT'
scene.render.resolution_percentage = 50
scene.render.dither_intensity = 0.0
scene.cycles.use_denoising = False
scene.cycles.samples = 10
scene.cycles.sampling_pattern = 'TABULATED_SOBOL'
scene.cycles.light_sampling_threshold = 0.0
scene.cycles.use_adaptive_sampling = False
scene.cycles.use_light_tree = False
scene.cycles.blur_glossy = 0.0
scene.cycles.pixel_filter_type = 'GAUSSIAN'
scene.cycles.sample_clamp_indirect = 0.0
scene.view_settings.view_transform = 'Standard'
bpy.context.view_layer.update()
